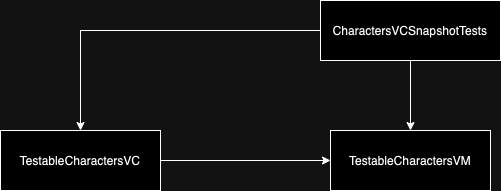

The diagram above was exported from draw.io. Its source (the exported page's mxGraphModel, read from the mxfile embedded in the PNG):
<mxGraphModel dx="794" dy="547" grid="1" gridSize="10" guides="1" tooltips="1" connect="1" arrows="1" fold="1" page="1" pageScale="1" pageWidth="827" pageHeight="1169" math="0" shadow="0">
  <root>
    <mxCell id="0" />
    <mxCell id="1" parent="0" />
    <mxCell id="f8ilXIZIJTYSUNt4VdyG-15" style="edgeStyle=orthogonalEdgeStyle;rounded=0;orthogonalLoop=1;jettySize=auto;html=1;entryX=0.5;entryY=0;entryDx=0;entryDy=0;" edge="1" parent="1" source="f8ilXIZIJTYSUNt4VdyG-17" target="f8ilXIZIJTYSUNt4VdyG-18">
      <mxGeometry relative="1" as="geometry" />
    </mxCell>
    <mxCell id="f8ilXIZIJTYSUNt4VdyG-16" style="edgeStyle=orthogonalEdgeStyle;rounded=0;orthogonalLoop=1;jettySize=auto;html=1;entryX=0.5;entryY=0;entryDx=0;entryDy=0;" edge="1" parent="1" source="f8ilXIZIJTYSUNt4VdyG-17" target="f8ilXIZIJTYSUNt4VdyG-20">
      <mxGeometry relative="1" as="geometry" />
    </mxCell>
    <mxCell id="f8ilXIZIJTYSUNt4VdyG-17" value="CharactersVCSnapshotTests" style="rounded=0;whiteSpace=wrap;html=1;" vertex="1" parent="1">
      <mxGeometry x="970" y="710" width="180" height="60" as="geometry" />
    </mxCell>
    <mxCell id="f8ilXIZIJTYSUNt4VdyG-18" value="TestableCharactersVM" style="rounded=0;whiteSpace=wrap;html=1;" vertex="1" parent="1">
      <mxGeometry x="980" y="840" width="160" height="60" as="geometry" />
    </mxCell>
    <mxCell id="f8ilXIZIJTYSUNt4VdyG-19" style="edgeStyle=orthogonalEdgeStyle;rounded=0;orthogonalLoop=1;jettySize=auto;html=1;" edge="1" parent="1" source="f8ilXIZIJTYSUNt4VdyG-20" target="f8ilXIZIJTYSUNt4VdyG-18">
      <mxGeometry relative="1" as="geometry" />
    </mxCell>
    <mxCell id="f8ilXIZIJTYSUNt4VdyG-20" value="TestableCharactersVC" style="rounded=0;whiteSpace=wrap;html=1;" vertex="1" parent="1">
      <mxGeometry x="650" y="840" width="160" height="60" as="geometry" />
    </mxCell>
  </root>
</mxGraphModel>